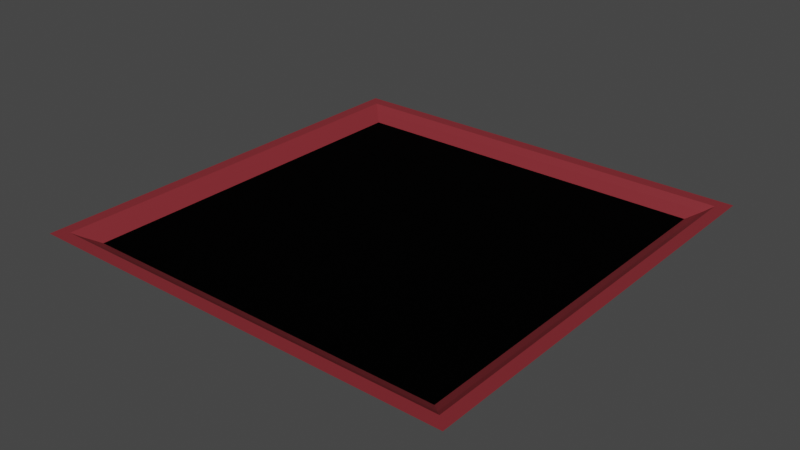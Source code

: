 # Source: trap-02.blend  (saved by Blender 3.3.6; exported with 4.5.12 LTS)
import bpy
from mathutils import Matrix  # noqa: F401  (used for matrix-valued properties, if any)

bpy.ops.wm.read_factory_settings(use_empty=True)
scene = bpy.context.scene
scene.name = 'Scene'

# ---- collections
col_collection = bpy.data.collections.new('Collection'); scene.collection.children.link(col_collection)

# ---- materials (node trees are filled in below, after node groups)
mat_spikesmat = bpy.data.materials.new('SpikesMat')
mat_spikesmat.use_transparent_shadow = False
mat_material_002 = bpy.data.materials.new('Material.002')
mat_material_002.use_transparent_shadow = False

# ---- material node trees
mat_spikesmat.use_nodes = True; mat_spikesmat.node_tree.nodes.clear()
_N = mat_spikesmat.node_tree.nodes; _L = mat_spikesmat.node_tree.links
n0 = _N.new('ShaderNodeBsdfPrincipled'); n0.name = 'Principled BSDF'; n0.location = (10, 300)
n0.distribution = 'GGX'
n0.subsurface_method = 'RANDOM_WALK_SKIN'
n0.inputs[0].default_value = (0.2266, 0.02274, 0.02986, 1.0)
n0.inputs[3].default_value = 1.45
n0.inputs[27].default_value = (0.0, 0.0, 0.0, 1.0)
n0.inputs[28].default_value = 1.0
n1 = _N.new('ShaderNodeOutputMaterial'); n1.name = 'Material Output'; n1.location = (300, 300)
_L.new(n0.outputs[0], n1.inputs[0])
n1.is_active_output = True
mat_material_002.use_nodes = True; mat_material_002.node_tree.nodes.clear()
_N = mat_material_002.node_tree.nodes; _L = mat_material_002.node_tree.links
n0 = _N.new('ShaderNodeBsdfPrincipled'); n0.name = 'Principled BSDF'; n0.location = (10, 300)
n0.distribution = 'GGX'
n0.subsurface_method = 'RANDOM_WALK_SKIN'
n0.inputs[0].default_value = (0.0, 0.0, 0.0, 1.0)
n0.inputs[2].default_value = 1.0
n0.inputs[3].default_value = 1.45
n0.inputs[13].default_value = 0.01969
n0.inputs[27].default_value = (0.0, 0.0, 0.0, 1.0)
n0.inputs[28].default_value = 1.0
n1 = _N.new('ShaderNodeOutputMaterial'); n1.name = 'Material Output'; n1.location = (300, 300)
_L.new(n0.outputs[0], n1.inputs[0])
n1.is_active_output = True

# ---- world
world_world = bpy.data.worlds.new('World'); scene.world = world_world
world_world.use_nodes = True; world_world.node_tree.nodes.clear()
_N = world_world.node_tree.nodes; _L = world_world.node_tree.links
n0 = _N.new('ShaderNodeOutputWorld'); n0.name = 'World Output'; n0.location = (300, 300)
n1 = _N.new('ShaderNodeBackground'); n1.name = 'Background'; n1.location = (10, 300)
n1.inputs[0].default_value = (0.05088, 0.05088, 0.05088, 1.0)
_L.new(n1.outputs[0], n0.inputs[0])
n0.is_active_output = True
world_world.color = (0.05088, 0.05088, 0.05088)
world_world.use_sun_shadow = False
world_world.sun_shadow_jitter_overblur = 0.0

# ---- meshes
me_plane = bpy.data.meshes.new('Plane')
me_plane.from_pydata([(-1.0, -1.0, 0.0), (1.0, -1.0, 0.0), (-1.0, 1.0, 0.0), (1.0, 1.0, 0.0), (-0.9431, 0.9431, 0.0), (-0.9431, -0.9431, 0.0), (0.9431, -0.9431, 0.0), (0.9431, 0.9431, 0.0), (-0.9086, 0.9086, -0.02293), (-0.9086, -0.9086, -0.02293), (0.9086, -0.9086, -0.02293), (0.9086, 0.9086, -0.02293), (-0.8545, 0.8545, -0.054), (-0.8545, -0.8545, -0.054), (0.8545, -0.8545, -0.054), (0.8545, 0.8545, -0.054), (-0.8545, 0.8545, -0.054), (-0.8545, -0.8545, -0.054), (0.8545, -0.8545, -0.054), (0.8545, 0.8545, -0.054)], [], [(6, 7, 11, 10), (5, 4, 2, 0), (6, 5, 0, 1), (7, 6, 1, 3), (4, 7, 3, 2), (10, 11, 15, 14), (4, 5, 9, 8), (7, 4, 8, 11), (5, 6, 10, 9), (8, 9, 13, 12), (11, 8, 12, 15), (9, 10, 14, 13), (17, 18, 19, 16)])
me_plane.polygons.foreach_set('material_index', [0, 0, 0, 0, 0, 0, 0, 0, 0, 0, 0, 0, 1])
_uv = me_plane.uv_layers.new(name='UVMap')
_uv.uv.foreach_set('vector', [0.3529, 0.5107, 0.3529, 0.539, 0.3529, 0.539, 0.3529, 0.5107, 0.3246, 0.5107, 0.3246, 0.539, 0.3238, 0.5398, 0.3238, 0.5098, 0.3529, 0.5107, 0.3246, 0.5107, 0.3238, 0.5098, 0.3538, 0.5098, 0.3529, 0.539, 0.3529, 0.5107, 0.3538, 0.5098, 0.3538, 0.5398, 0.3246, 0.539, 0.3529, 0.539, 0.3538, 0.5398, 0.3238, 0.5398, 0.3529, 0.5107, 0.3529, 0.539, 0.3529, 0.539, 0.3529, 0.5107, 0.3246, 0.539, 0.3246, 0.5107, 0.3246, 0.5107, 0.3246, 0.539, 0.3529, 0.539, 0.3246, 0.539, 0.3246, 0.539, 0.3529, 0.539, 0.3246, 0.5107, 0.3529, 0.5107, 0.3529, 0.5107, 0.3246, 0.5107, 0.3246, 0.539, 0.3246, 0.5107, 0.3246, 0.5107, 0.3246, 0.539, 0.3529, 0.539, 0.3246, 0.539, 0.3246, 0.539, 0.3529, 0.539, 0.3246, 0.5107, 0.3529, 0.5107, 0.3529, 0.5107, 0.3246, 0.5107, 0.3246, 0.5107, 0.3529, 0.5107, 0.3529, 0.539, 0.3246, 0.539])
me_plane.materials.append(mat_spikesmat)
me_plane.materials.append(mat_material_002)
me_plane.update()

# ---- objects
ob_boden = bpy.data.objects.new('Boden', me_plane)

# ---- transforms, parenting, visibility, modifiers, constraints
ob_boden.location = (0.0, 0.0, 0.0)

# ---- collection membership
col_collection.objects.link(ob_boden)

# ---- scene / render settings (as saved in the file)
scene.frame_start = 1; scene.frame_end = 250; scene.frame_set(1)
scene.render.engine = 'BLENDER_EEVEE_NEXT'
scene.cycles.sampling_pattern = 'TABULATED_SOBOL'
scene.cycles.use_light_tree = False
scene.view_settings.view_transform = 'Filmic'
bpy.context.view_layer.update()

# ---- added for rendering (the .blend has no active camera and no usable light): camera, sun
cam_auto = bpy.data.cameras.new('AutoCamera')
cam_auto.lens = 50.0
cam_auto.sensor_width = 36.0
cam_auto.clip_end = 1000.0
ob_auto_camera = bpy.data.objects.new('AutoCamera', cam_auto)
scene.collection.objects.link(ob_auto_camera)
ob_auto_camera.location = (2.61741, -3.14089, 2.06693)
ob_auto_camera.rotation_euler = (1.09748, -7.21219e-08, 0.694738)
scene.camera = ob_auto_camera
light_auto_sun = bpy.data.lights.new('AutoSun', 'SUN')
light_auto_sun.energy = 3.0
light_auto_sun.angle = 0.0523599
ob_auto_sun = bpy.data.objects.new('AutoSun', light_auto_sun)
scene.collection.objects.link(ob_auto_sun)
ob_auto_sun.rotation_euler = (0.872665, 0.174533, 0.523599)
bpy.context.view_layer.update()
